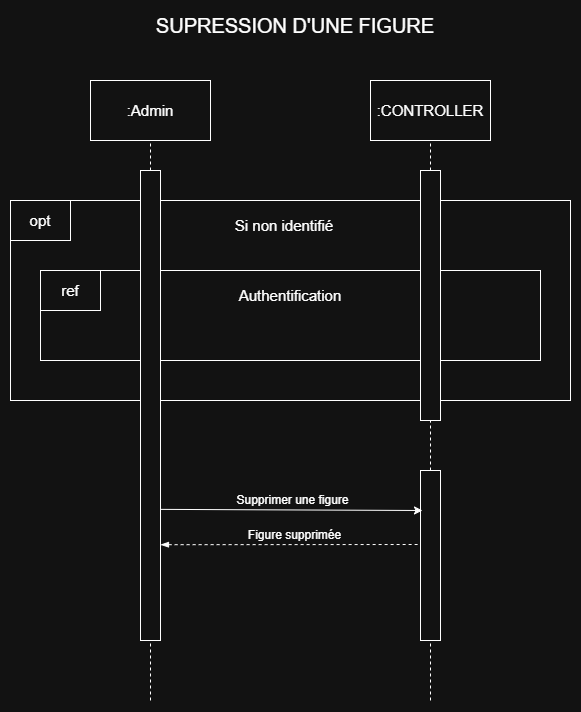

The diagram above was exported from draw.io. Its source (the exported page's mxGraphModel, read from the mxfile embedded in the PNG):
<mxGraphModel dx="1434" dy="836" grid="1" gridSize="10" guides="1" tooltips="1" connect="1" arrows="1" fold="1" page="1" pageScale="1" pageWidth="827" pageHeight="1169" math="0" shadow="0">
  <root>
    <mxCell id="0" />
    <mxCell id="1" parent="0" />
    <mxCell id="5uOBDF_B_2FwgDkwfT5H-2" value="&lt;font style=&quot;font-size: 15px;&quot;&gt;:Admin&lt;/font&gt;" style="rounded=0;whiteSpace=wrap;html=1;" parent="1" vertex="1">
      <mxGeometry x="214" y="270" width="120" height="60" as="geometry" />
    </mxCell>
    <mxCell id="5uOBDF_B_2FwgDkwfT5H-3" value="&lt;font style=&quot;font-size: 15px;&quot;&gt;:CONTROLLER&lt;/font&gt;" style="rounded=0;whiteSpace=wrap;html=1;" parent="1" vertex="1">
      <mxGeometry x="494" y="270" width="120" height="60" as="geometry" />
    </mxCell>
    <mxCell id="5uOBDF_B_2FwgDkwfT5H-4" value="" style="rounded=0;whiteSpace=wrap;html=1;" parent="1" vertex="1">
      <mxGeometry x="134" y="390" width="560" height="200" as="geometry" />
    </mxCell>
    <mxCell id="5uOBDF_B_2FwgDkwfT5H-5" value="&lt;font style=&quot;font-size: 15px;&quot;&gt;opt&lt;/font&gt;" style="rounded=0;whiteSpace=wrap;html=1;" parent="1" vertex="1">
      <mxGeometry x="134" y="390" width="60" height="40" as="geometry" />
    </mxCell>
    <mxCell id="5uOBDF_B_2FwgDkwfT5H-6" value="&lt;font style=&quot;font-size: 15px;&quot;&gt;Si non identifié&lt;/font&gt;" style="text;strokeColor=none;align=center;fillColor=none;html=1;verticalAlign=middle;whiteSpace=wrap;rounded=0;" parent="1" vertex="1">
      <mxGeometry x="348" y="400" width="120" height="30" as="geometry" />
    </mxCell>
    <mxCell id="5uOBDF_B_2FwgDkwfT5H-7" value="" style="rounded=0;whiteSpace=wrap;html=1;" parent="1" vertex="1">
      <mxGeometry x="164" y="460" width="500" height="90" as="geometry" />
    </mxCell>
    <mxCell id="5uOBDF_B_2FwgDkwfT5H-8" value="&lt;font style=&quot;font-size: 15px;&quot;&gt;Authentification&lt;/font&gt;" style="text;strokeColor=none;align=center;fillColor=none;html=1;verticalAlign=middle;whiteSpace=wrap;rounded=0;" parent="1" vertex="1">
      <mxGeometry x="354" y="470" width="120" height="30" as="geometry" />
    </mxCell>
    <mxCell id="5uOBDF_B_2FwgDkwfT5H-9" value="&lt;font style=&quot;font-size: 15px;&quot;&gt;ref&lt;/font&gt;" style="rounded=0;whiteSpace=wrap;html=1;" parent="1" vertex="1">
      <mxGeometry x="164" y="460" width="60" height="40" as="geometry" />
    </mxCell>
    <mxCell id="5uOBDF_B_2FwgDkwfT5H-10" value="" style="endArrow=none;dashed=1;html=1;rounded=0;entryX=0.5;entryY=1;entryDx=0;entryDy=0;" parent="1" target="5uOBDF_B_2FwgDkwfT5H-2" edge="1">
      <mxGeometry width="50" height="50" relative="1" as="geometry">
        <mxPoint x="274" y="360" as="sourcePoint" />
        <mxPoint x="494" y="350" as="targetPoint" />
      </mxGeometry>
    </mxCell>
    <mxCell id="5uOBDF_B_2FwgDkwfT5H-11" value="" style="endArrow=none;dashed=1;html=1;rounded=0;entryX=0.5;entryY=1;entryDx=0;entryDy=0;" parent="1" target="5uOBDF_B_2FwgDkwfT5H-3" edge="1">
      <mxGeometry width="50" height="50" relative="1" as="geometry">
        <mxPoint x="554" y="360" as="sourcePoint" />
        <mxPoint x="284" y="340" as="targetPoint" />
      </mxGeometry>
    </mxCell>
    <mxCell id="5uOBDF_B_2FwgDkwfT5H-12" value="" style="rounded=0;whiteSpace=wrap;html=1;" parent="1" vertex="1">
      <mxGeometry x="264" y="360" width="20" height="470" as="geometry" />
    </mxCell>
    <mxCell id="5uOBDF_B_2FwgDkwfT5H-13" value="" style="rounded=0;whiteSpace=wrap;html=1;" parent="1" vertex="1">
      <mxGeometry x="544" y="360" width="20" height="250" as="geometry" />
    </mxCell>
    <mxCell id="5uOBDF_B_2FwgDkwfT5H-14" value="&lt;font style=&quot;font-size: 20px;&quot;&gt;SUPRESSION D'UNE FIGURE&lt;/font&gt;" style="text;strokeColor=none;align=center;fillColor=none;html=1;verticalAlign=middle;whiteSpace=wrap;rounded=0;" parent="1" vertex="1">
      <mxGeometry x="251" y="200" width="336" height="30" as="geometry" />
    </mxCell>
    <mxCell id="5uOBDF_B_2FwgDkwfT5H-15" value="" style="endArrow=none;dashed=1;html=1;rounded=0;entryX=0.5;entryY=1;entryDx=0;entryDy=0;exitX=0.5;exitY=0;exitDx=0;exitDy=0;" parent="1" source="5uOBDF_B_2FwgDkwfT5H-16" target="5uOBDF_B_2FwgDkwfT5H-13" edge="1">
      <mxGeometry width="50" height="50" relative="1" as="geometry">
        <mxPoint x="554" y="630" as="sourcePoint" />
        <mxPoint x="564" y="340" as="targetPoint" />
      </mxGeometry>
    </mxCell>
    <mxCell id="5uOBDF_B_2FwgDkwfT5H-16" value="" style="rounded=0;whiteSpace=wrap;html=1;" parent="1" vertex="1">
      <mxGeometry x="544" y="660" width="20" height="170" as="geometry" />
    </mxCell>
    <mxCell id="5uOBDF_B_2FwgDkwfT5H-17" value="" style="endArrow=none;dashed=1;html=1;rounded=0;entryX=0.5;entryY=1;entryDx=0;entryDy=0;" parent="1" target="5uOBDF_B_2FwgDkwfT5H-16" edge="1">
      <mxGeometry width="50" height="50" relative="1" as="geometry">
        <mxPoint x="554" y="890" as="sourcePoint" />
        <mxPoint x="564" y="620" as="targetPoint" />
      </mxGeometry>
    </mxCell>
    <mxCell id="5uOBDF_B_2FwgDkwfT5H-18" value="" style="endArrow=none;dashed=1;html=1;rounded=0;entryX=0.5;entryY=1;entryDx=0;entryDy=0;" parent="1" target="5uOBDF_B_2FwgDkwfT5H-12" edge="1">
      <mxGeometry width="50" height="50" relative="1" as="geometry">
        <mxPoint x="274" y="890" as="sourcePoint" />
        <mxPoint x="564" y="920" as="targetPoint" />
      </mxGeometry>
    </mxCell>
    <mxCell id="5uOBDF_B_2FwgDkwfT5H-19" value="" style="endArrow=classic;html=1;rounded=0;exitX=1;exitY=0.721;exitDx=0;exitDy=0;exitPerimeter=0;" parent="1" source="5uOBDF_B_2FwgDkwfT5H-12" edge="1">
      <mxGeometry width="50" height="50" relative="1" as="geometry">
        <mxPoint x="444" y="680" as="sourcePoint" />
        <mxPoint x="546" y="700" as="targetPoint" />
      </mxGeometry>
    </mxCell>
    <mxCell id="5uOBDF_B_2FwgDkwfT5H-20" value="Supprimer une figure" style="text;strokeColor=none;align=center;fillColor=none;html=1;verticalAlign=middle;whiteSpace=wrap;rounded=0;" parent="1" vertex="1">
      <mxGeometry x="315.5" y="675" width="201" height="30" as="geometry" />
    </mxCell>
    <mxCell id="5uOBDF_B_2FwgDkwfT5H-21" value="" style="endArrow=none;dashed=1;html=1;rounded=0;entryX=0;entryY=0.25;entryDx=0;entryDy=0;exitX=1;exitY=0.585;exitDx=0;exitDy=0;exitPerimeter=0;startArrow=blockThin;startFill=1;" parent="1" edge="1">
      <mxGeometry width="50" height="50" relative="1" as="geometry">
        <mxPoint x="284" y="734.1999999999998" as="sourcePoint" />
        <mxPoint x="544" y="734.0000000000001" as="targetPoint" />
      </mxGeometry>
    </mxCell>
    <mxCell id="5uOBDF_B_2FwgDkwfT5H-22" value="Figure supprimée" style="text;strokeColor=none;align=center;fillColor=none;html=1;verticalAlign=middle;whiteSpace=wrap;rounded=0;" parent="1" vertex="1">
      <mxGeometry x="303" y="710" width="231" height="30" as="geometry" />
    </mxCell>
  </root>
</mxGraphModel>